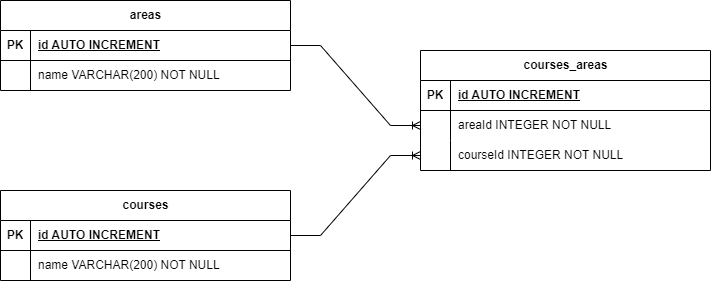

The diagram above was exported from draw.io. Its source (the exported page's mxGraphModel, read from the mxfile embedded in the PNG):
<mxGraphModel dx="989" dy="545" grid="1" gridSize="10" guides="1" tooltips="1" connect="1" arrows="1" fold="1" page="1" pageScale="1" pageWidth="850" pageHeight="1100" math="0" shadow="0" extFonts="Permanent Marker^https://fonts.googleapis.com/css?family=Permanent+Marker">
  <root>
    <mxCell id="0" />
    <mxCell id="1" parent="0" />
    <mxCell id="kJ0kiSBoQF1QXu5Np4yw-1" value="courses" style="shape=table;startSize=30;container=1;collapsible=1;childLayout=tableLayout;fixedRows=1;rowLines=0;fontStyle=1;align=center;resizeLast=1;html=1;" vertex="1" parent="1">
      <mxGeometry x="80" y="270" width="290" height="90" as="geometry" />
    </mxCell>
    <mxCell id="kJ0kiSBoQF1QXu5Np4yw-2" value="" style="shape=tableRow;horizontal=0;startSize=0;swimlaneHead=0;swimlaneBody=0;fillColor=none;collapsible=0;dropTarget=0;points=[[0,0.5],[1,0.5]];portConstraint=eastwest;top=0;left=0;right=0;bottom=1;" vertex="1" parent="kJ0kiSBoQF1QXu5Np4yw-1">
      <mxGeometry y="30" width="290" height="30" as="geometry" />
    </mxCell>
    <mxCell id="kJ0kiSBoQF1QXu5Np4yw-3" value="PK" style="shape=partialRectangle;connectable=0;fillColor=none;top=0;left=0;bottom=0;right=0;fontStyle=1;overflow=hidden;whiteSpace=wrap;html=1;" vertex="1" parent="kJ0kiSBoQF1QXu5Np4yw-2">
      <mxGeometry width="30" height="30" as="geometry">
        <mxRectangle width="30" height="30" as="alternateBounds" />
      </mxGeometry>
    </mxCell>
    <mxCell id="kJ0kiSBoQF1QXu5Np4yw-4" value="id AUTO INCREMENT" style="shape=partialRectangle;connectable=0;fillColor=none;top=0;left=0;bottom=0;right=0;align=left;spacingLeft=6;fontStyle=5;overflow=hidden;whiteSpace=wrap;html=1;" vertex="1" parent="kJ0kiSBoQF1QXu5Np4yw-2">
      <mxGeometry x="30" width="260" height="30" as="geometry">
        <mxRectangle width="260" height="30" as="alternateBounds" />
      </mxGeometry>
    </mxCell>
    <mxCell id="kJ0kiSBoQF1QXu5Np4yw-5" value="" style="shape=tableRow;horizontal=0;startSize=0;swimlaneHead=0;swimlaneBody=0;fillColor=none;collapsible=0;dropTarget=0;points=[[0,0.5],[1,0.5]];portConstraint=eastwest;top=0;left=0;right=0;bottom=0;" vertex="1" parent="kJ0kiSBoQF1QXu5Np4yw-1">
      <mxGeometry y="60" width="290" height="30" as="geometry" />
    </mxCell>
    <mxCell id="kJ0kiSBoQF1QXu5Np4yw-6" value="" style="shape=partialRectangle;connectable=0;fillColor=none;top=0;left=0;bottom=0;right=0;editable=1;overflow=hidden;whiteSpace=wrap;html=1;" vertex="1" parent="kJ0kiSBoQF1QXu5Np4yw-5">
      <mxGeometry width="30" height="30" as="geometry">
        <mxRectangle width="30" height="30" as="alternateBounds" />
      </mxGeometry>
    </mxCell>
    <mxCell id="kJ0kiSBoQF1QXu5Np4yw-7" value="name VARCHAR(200) NOT NULL" style="shape=partialRectangle;connectable=0;fillColor=none;top=0;left=0;bottom=0;right=0;align=left;spacingLeft=6;overflow=hidden;whiteSpace=wrap;html=1;" vertex="1" parent="kJ0kiSBoQF1QXu5Np4yw-5">
      <mxGeometry x="30" width="260" height="30" as="geometry">
        <mxRectangle width="260" height="30" as="alternateBounds" />
      </mxGeometry>
    </mxCell>
    <mxCell id="kJ0kiSBoQF1QXu5Np4yw-14" value="areas" style="shape=table;startSize=30;container=1;collapsible=1;childLayout=tableLayout;fixedRows=1;rowLines=0;fontStyle=1;align=center;resizeLast=1;html=1;" vertex="1" parent="1">
      <mxGeometry x="80" y="80" width="290" height="90" as="geometry" />
    </mxCell>
    <mxCell id="kJ0kiSBoQF1QXu5Np4yw-15" value="" style="shape=tableRow;horizontal=0;startSize=0;swimlaneHead=0;swimlaneBody=0;fillColor=none;collapsible=0;dropTarget=0;points=[[0,0.5],[1,0.5]];portConstraint=eastwest;top=0;left=0;right=0;bottom=1;" vertex="1" parent="kJ0kiSBoQF1QXu5Np4yw-14">
      <mxGeometry y="30" width="290" height="30" as="geometry" />
    </mxCell>
    <mxCell id="kJ0kiSBoQF1QXu5Np4yw-16" value="PK" style="shape=partialRectangle;connectable=0;fillColor=none;top=0;left=0;bottom=0;right=0;fontStyle=1;overflow=hidden;whiteSpace=wrap;html=1;" vertex="1" parent="kJ0kiSBoQF1QXu5Np4yw-15">
      <mxGeometry width="30" height="30" as="geometry">
        <mxRectangle width="30" height="30" as="alternateBounds" />
      </mxGeometry>
    </mxCell>
    <mxCell id="kJ0kiSBoQF1QXu5Np4yw-17" value="id AUTO INCREMENT" style="shape=partialRectangle;connectable=0;fillColor=none;top=0;left=0;bottom=0;right=0;align=left;spacingLeft=6;fontStyle=5;overflow=hidden;whiteSpace=wrap;html=1;" vertex="1" parent="kJ0kiSBoQF1QXu5Np4yw-15">
      <mxGeometry x="30" width="260" height="30" as="geometry">
        <mxRectangle width="260" height="30" as="alternateBounds" />
      </mxGeometry>
    </mxCell>
    <mxCell id="kJ0kiSBoQF1QXu5Np4yw-18" value="" style="shape=tableRow;horizontal=0;startSize=0;swimlaneHead=0;swimlaneBody=0;fillColor=none;collapsible=0;dropTarget=0;points=[[0,0.5],[1,0.5]];portConstraint=eastwest;top=0;left=0;right=0;bottom=0;" vertex="1" parent="kJ0kiSBoQF1QXu5Np4yw-14">
      <mxGeometry y="60" width="290" height="30" as="geometry" />
    </mxCell>
    <mxCell id="kJ0kiSBoQF1QXu5Np4yw-19" value="" style="shape=partialRectangle;connectable=0;fillColor=none;top=0;left=0;bottom=0;right=0;editable=1;overflow=hidden;whiteSpace=wrap;html=1;" vertex="1" parent="kJ0kiSBoQF1QXu5Np4yw-18">
      <mxGeometry width="30" height="30" as="geometry">
        <mxRectangle width="30" height="30" as="alternateBounds" />
      </mxGeometry>
    </mxCell>
    <mxCell id="kJ0kiSBoQF1QXu5Np4yw-20" value="name VARCHAR(200) NOT NULL" style="shape=partialRectangle;connectable=0;fillColor=none;top=0;left=0;bottom=0;right=0;align=left;spacingLeft=6;overflow=hidden;whiteSpace=wrap;html=1;" vertex="1" parent="kJ0kiSBoQF1QXu5Np4yw-18">
      <mxGeometry x="30" width="260" height="30" as="geometry">
        <mxRectangle width="260" height="30" as="alternateBounds" />
      </mxGeometry>
    </mxCell>
    <mxCell id="kJ0kiSBoQF1QXu5Np4yw-21" value="courses_areas" style="shape=table;startSize=30;container=1;collapsible=1;childLayout=tableLayout;fixedRows=1;rowLines=0;fontStyle=1;align=center;resizeLast=1;html=1;" vertex="1" parent="1">
      <mxGeometry x="500" y="130" width="290" height="120" as="geometry" />
    </mxCell>
    <mxCell id="kJ0kiSBoQF1QXu5Np4yw-22" value="" style="shape=tableRow;horizontal=0;startSize=0;swimlaneHead=0;swimlaneBody=0;fillColor=none;collapsible=0;dropTarget=0;points=[[0,0.5],[1,0.5]];portConstraint=eastwest;top=0;left=0;right=0;bottom=1;" vertex="1" parent="kJ0kiSBoQF1QXu5Np4yw-21">
      <mxGeometry y="30" width="290" height="30" as="geometry" />
    </mxCell>
    <mxCell id="kJ0kiSBoQF1QXu5Np4yw-23" value="PK" style="shape=partialRectangle;connectable=0;fillColor=none;top=0;left=0;bottom=0;right=0;fontStyle=1;overflow=hidden;whiteSpace=wrap;html=1;" vertex="1" parent="kJ0kiSBoQF1QXu5Np4yw-22">
      <mxGeometry width="30" height="30" as="geometry">
        <mxRectangle width="30" height="30" as="alternateBounds" />
      </mxGeometry>
    </mxCell>
    <mxCell id="kJ0kiSBoQF1QXu5Np4yw-24" value="id AUTO INCREMENT" style="shape=partialRectangle;connectable=0;fillColor=none;top=0;left=0;bottom=0;right=0;align=left;spacingLeft=6;fontStyle=5;overflow=hidden;whiteSpace=wrap;html=1;" vertex="1" parent="kJ0kiSBoQF1QXu5Np4yw-22">
      <mxGeometry x="30" width="260" height="30" as="geometry">
        <mxRectangle width="260" height="30" as="alternateBounds" />
      </mxGeometry>
    </mxCell>
    <mxCell id="kJ0kiSBoQF1QXu5Np4yw-25" value="" style="shape=tableRow;horizontal=0;startSize=0;swimlaneHead=0;swimlaneBody=0;fillColor=none;collapsible=0;dropTarget=0;points=[[0,0.5],[1,0.5]];portConstraint=eastwest;top=0;left=0;right=0;bottom=0;" vertex="1" parent="kJ0kiSBoQF1QXu5Np4yw-21">
      <mxGeometry y="60" width="290" height="30" as="geometry" />
    </mxCell>
    <mxCell id="kJ0kiSBoQF1QXu5Np4yw-26" value="" style="shape=partialRectangle;connectable=0;fillColor=none;top=0;left=0;bottom=0;right=0;editable=1;overflow=hidden;whiteSpace=wrap;html=1;" vertex="1" parent="kJ0kiSBoQF1QXu5Np4yw-25">
      <mxGeometry width="30" height="30" as="geometry">
        <mxRectangle width="30" height="30" as="alternateBounds" />
      </mxGeometry>
    </mxCell>
    <mxCell id="kJ0kiSBoQF1QXu5Np4yw-27" value="areaId INTEGER NOT NULL" style="shape=partialRectangle;connectable=0;fillColor=none;top=0;left=0;bottom=0;right=0;align=left;spacingLeft=6;overflow=hidden;whiteSpace=wrap;html=1;" vertex="1" parent="kJ0kiSBoQF1QXu5Np4yw-25">
      <mxGeometry x="30" width="260" height="30" as="geometry">
        <mxRectangle width="260" height="30" as="alternateBounds" />
      </mxGeometry>
    </mxCell>
    <mxCell id="kJ0kiSBoQF1QXu5Np4yw-28" value="" style="shape=tableRow;horizontal=0;startSize=0;swimlaneHead=0;swimlaneBody=0;fillColor=none;collapsible=0;dropTarget=0;points=[[0,0.5],[1,0.5]];portConstraint=eastwest;top=0;left=0;right=0;bottom=0;" vertex="1" parent="kJ0kiSBoQF1QXu5Np4yw-21">
      <mxGeometry y="90" width="290" height="30" as="geometry" />
    </mxCell>
    <mxCell id="kJ0kiSBoQF1QXu5Np4yw-29" value="" style="shape=partialRectangle;connectable=0;fillColor=none;top=0;left=0;bottom=0;right=0;editable=1;overflow=hidden;whiteSpace=wrap;html=1;" vertex="1" parent="kJ0kiSBoQF1QXu5Np4yw-28">
      <mxGeometry width="30" height="30" as="geometry">
        <mxRectangle width="30" height="30" as="alternateBounds" />
      </mxGeometry>
    </mxCell>
    <mxCell id="kJ0kiSBoQF1QXu5Np4yw-30" value="courseId INTEGER NOT NULL" style="shape=partialRectangle;connectable=0;fillColor=none;top=0;left=0;bottom=0;right=0;align=left;spacingLeft=6;overflow=hidden;whiteSpace=wrap;html=1;" vertex="1" parent="kJ0kiSBoQF1QXu5Np4yw-28">
      <mxGeometry x="30" width="260" height="30" as="geometry">
        <mxRectangle width="260" height="30" as="alternateBounds" />
      </mxGeometry>
    </mxCell>
    <mxCell id="kJ0kiSBoQF1QXu5Np4yw-35" value="" style="edgeStyle=entityRelationEdgeStyle;fontSize=12;html=1;endArrow=ERoneToMany;rounded=0;exitX=1;exitY=0.5;exitDx=0;exitDy=0;" edge="1" parent="1" source="kJ0kiSBoQF1QXu5Np4yw-15" target="kJ0kiSBoQF1QXu5Np4yw-25">
      <mxGeometry width="100" height="100" relative="1" as="geometry">
        <mxPoint x="410" y="300" as="sourcePoint" />
        <mxPoint x="510" y="200" as="targetPoint" />
      </mxGeometry>
    </mxCell>
    <mxCell id="kJ0kiSBoQF1QXu5Np4yw-36" value="" style="edgeStyle=entityRelationEdgeStyle;fontSize=12;html=1;endArrow=ERoneToMany;rounded=0;exitX=1;exitY=0.5;exitDx=0;exitDy=0;" edge="1" parent="1" source="kJ0kiSBoQF1QXu5Np4yw-2" target="kJ0kiSBoQF1QXu5Np4yw-28">
      <mxGeometry width="100" height="100" relative="1" as="geometry">
        <mxPoint x="420" y="385" as="sourcePoint" />
        <mxPoint x="560" y="270" as="targetPoint" />
      </mxGeometry>
    </mxCell>
  </root>
</mxGraphModel>